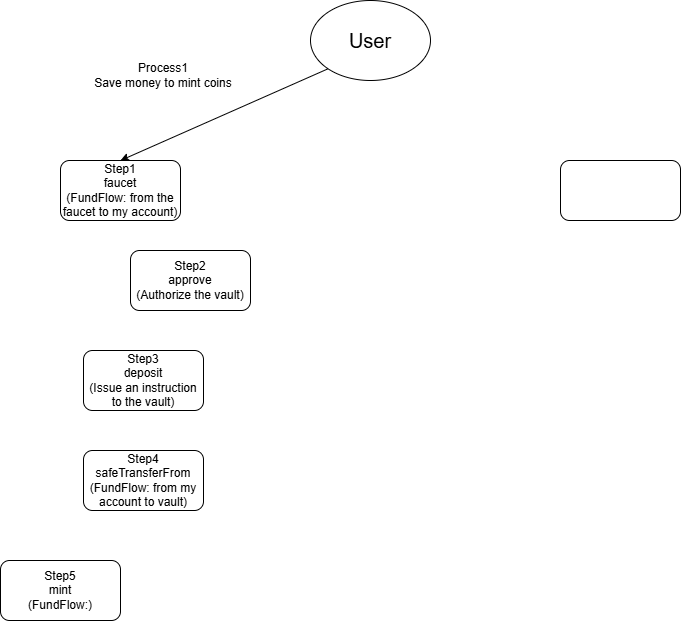

The diagram above was exported from draw.io. Its source (the exported page's mxGraphModel, read from the mxfile embedded in the PNG):
<mxGraphModel dx="1716" dy="574" grid="1" gridSize="10" guides="1" tooltips="1" connect="1" arrows="1" fold="1" page="1" pageScale="1" pageWidth="827" pageHeight="1169" math="0" shadow="0">
  <root>
    <mxCell id="0" />
    <mxCell id="1" parent="0" />
    <mxCell id="rYqhI-Wx7RsCxTZwwWg7-1" parent="1" style="ellipse;whiteSpace=wrap;html=1;shapeInside=1;" value="&lt;font style=&quot;font-size: 20px;&quot;&gt;User&lt;/font&gt;" vertex="1">
      <mxGeometry height="80" width="120" x="300" y="60" as="geometry" />
    </mxCell>
    <mxCell id="Mq3GnDM-6ESVxaBQQsG1-1" parent="1" style="rounded=1;whiteSpace=wrap;html=1;roundedPerimeter=1;" value="Step1&lt;div&gt;faucet&lt;/div&gt;&lt;div&gt;(FundFlow: from the faucet to my account)&lt;/div&gt;" vertex="1">
      <mxGeometry height="60" width="120" x="50" y="220" as="geometry" />
    </mxCell>
    <mxCell id="Mq3GnDM-6ESVxaBQQsG1-2" parent="1" style="rounded=1;whiteSpace=wrap;html=1;roundedPerimeter=1;" value="" vertex="1">
      <mxGeometry height="60" width="120" x="550" y="220" as="geometry" />
    </mxCell>
    <mxCell id="Mq3GnDM-6ESVxaBQQsG1-3" edge="1" parent="1" source="rYqhI-Wx7RsCxTZwwWg7-1" style="endArrow=classic;html=1;rounded=0;exitX=0;exitY=1;exitDx=0;exitDy=0;entryX=0.5;entryY=0;entryDx=0;entryDy=0;" target="Mq3GnDM-6ESVxaBQQsG1-1" value="">
      <mxGeometry height="50" relative="1" width="50" as="geometry">
        <mxPoint x="290" y="270" as="sourcePoint" />
        <mxPoint x="340" y="220" as="targetPoint" />
      </mxGeometry>
    </mxCell>
    <mxCell id="Mq3GnDM-6ESVxaBQQsG1-4" parent="1" style="text;html=1;whiteSpace=wrap;strokeColor=none;fillColor=none;align=center;verticalAlign=middle;rounded=0;" value="Process1&lt;div&gt;Save money to mint coins&lt;/div&gt;" vertex="1">
      <mxGeometry height="30" width="160" x="73" y="120" as="geometry" />
    </mxCell>
    <mxCell id="Mq3GnDM-6ESVxaBQQsG1-6" parent="1" style="rounded=1;whiteSpace=wrap;html=1;roundedPerimeter=1;" value="Step2&lt;div&gt;approve&lt;/div&gt;&lt;div&gt;(Authorize the vault)&lt;/div&gt;" vertex="1">
      <mxGeometry height="60" width="120" x="120" y="310" as="geometry" />
    </mxCell>
    <mxCell id="Mq3GnDM-6ESVxaBQQsG1-7" parent="1" style="rounded=1;whiteSpace=wrap;html=1;roundedPerimeter=1;" value="Step3&lt;div&gt;deposit&lt;/div&gt;&lt;div&gt;&lt;span style=&quot;background-color: transparent; color: light-dark(rgb(0, 0, 0), rgb(255, 255, 255));&quot;&gt;(&lt;/span&gt;&lt;span style=&quot;background-color: transparent;&quot;&gt;Issue an instruction to the vault&lt;/span&gt;&lt;span style=&quot;background-color: transparent; color: light-dark(rgb(0, 0, 0), rgb(255, 255, 255));&quot;&gt;)&lt;/span&gt;&lt;/div&gt;" vertex="1">
      <mxGeometry height="60" width="120" x="73" y="410" as="geometry" />
    </mxCell>
    <mxCell id="Mq3GnDM-6ESVxaBQQsG1-8" parent="1" style="rounded=1;whiteSpace=wrap;html=1;roundedPerimeter=1;" value="Step4&lt;div&gt;safeTransferFrom&lt;/div&gt;&lt;div&gt;(FundFlow: from my account&amp;nbsp;to vault)&lt;/div&gt;" vertex="1">
      <mxGeometry height="60" width="120" x="73" y="510" as="geometry" />
    </mxCell>
    <mxCell id="Mq3GnDM-6ESVxaBQQsG1-9" parent="1" style="rounded=1;whiteSpace=wrap;html=1;roundedPerimeter=1;" value="Step5&lt;div&gt;mint&lt;/div&gt;&lt;div&gt;(FundFlow:)&lt;/div&gt;" vertex="1">
      <mxGeometry height="60" width="120" x="-10" y="620" as="geometry" />
    </mxCell>
  </root>
</mxGraphModel>